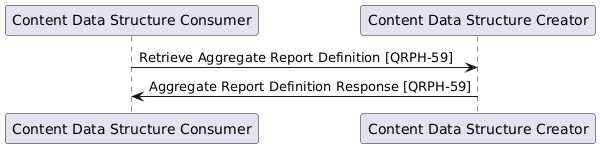

The diagram above was rendered by PlantUML. Its source (embedded in the PNG):
@startuml
participant "Content Data Structure Consumer" as Consumer
participant "Content Data Structure Creator" as Creator

Consumer->Creator: Retrieve Aggregate Report Definition [QRPH-59]
Creator->Consumer: Aggregate Report Definition Response [QRPH-59]
@enduml